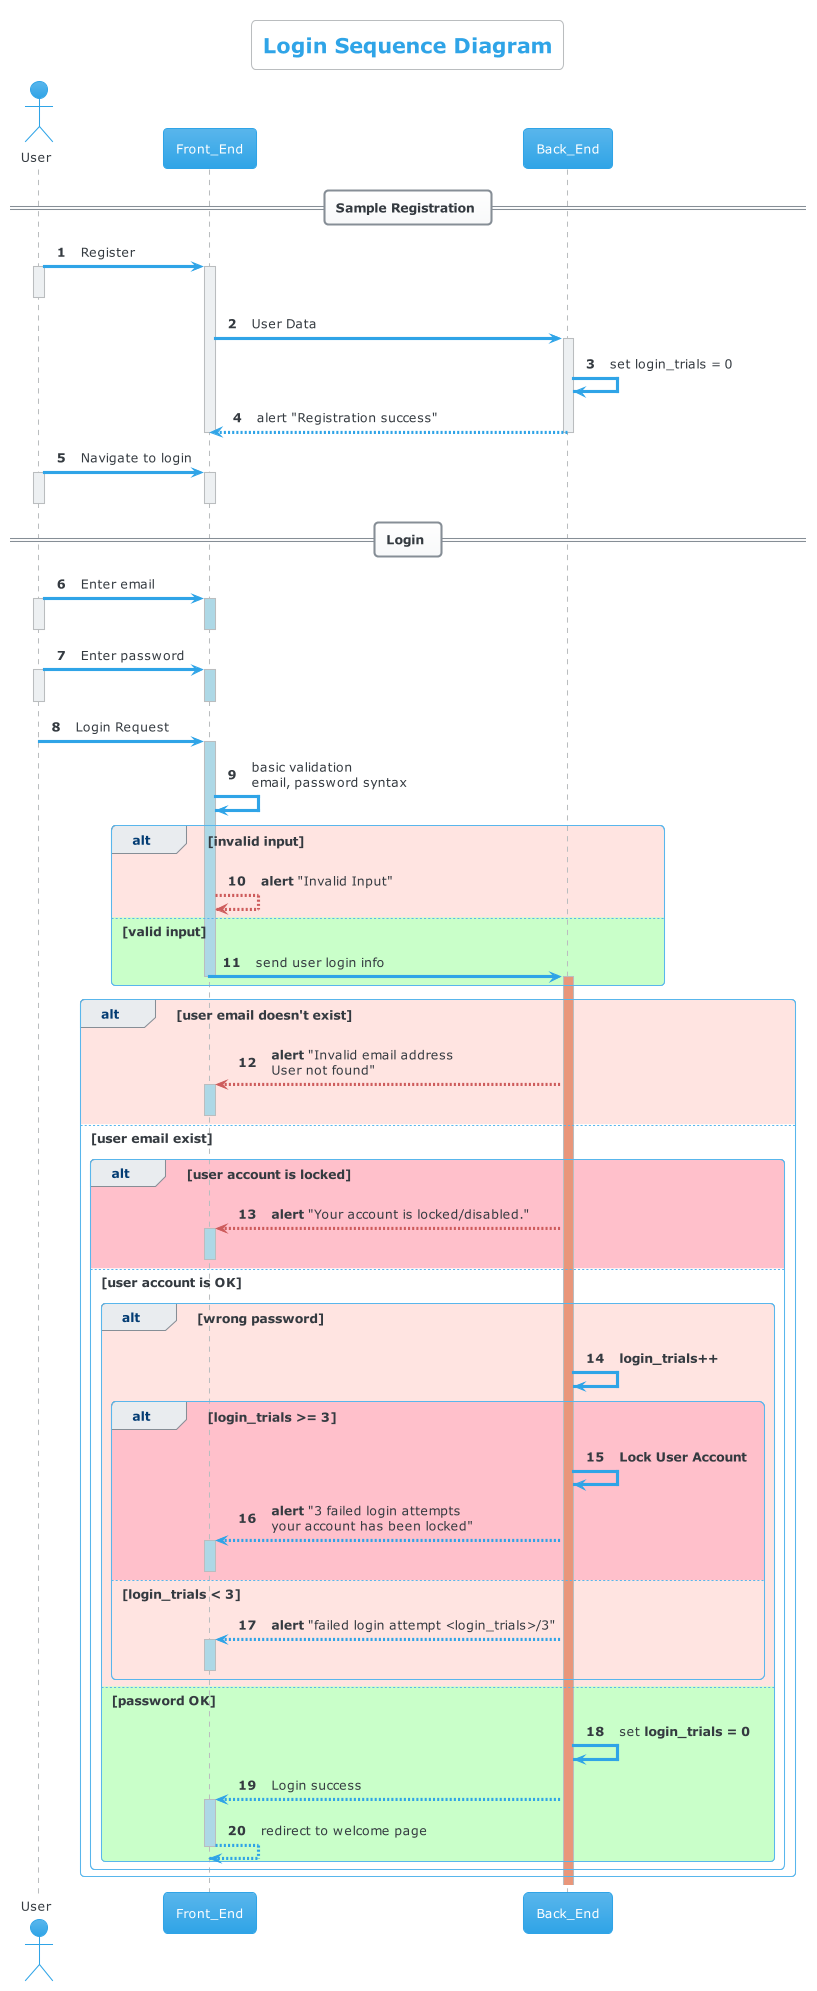

The diagram above was rendered by PlantUML. Its source (embedded in the PNG):
@startuml
'https://plantuml.com/sequence-diagram
'Author: Hossam Elwahsh
!theme cerulean
title Login Sequence Diagram
autonumber
actor User

skinparam backgroundColor #white

== Sample Registration ==
User -> Front_End: Register
activate Front_End
activate User
deactivate User
Front_End -> Back_End: User Data
activate Back_End
Back_End -> Back_End: set login_trials = 0
Back_End --> Front_End: alert "Registration success"
deactivate Back_End
deactivate Front_End

User -> Front_End: Navigate to login
activate Front_End
activate User
deactivate Front_End
deactivate User

== Login ==
User -> Front_End: Enter email
activate Front_End #lightblue
activate User
deactivate Front_End
deactivate User
User -> Front_End: Enter password
activate Front_End #lightblue
deactivate Front_End
activate User
deactivate User

User -> Front_End: Login Request
activate Front_End #lightblue
Front_End -> Front_End: basic validation\nemail, password syntax

alt #mistyrose invalid input
    Front_End -[#indianred]-> Front_End: **alert** "Invalid Input"

else #technology valid input
    Front_End -> Back_End: send user login info

    deactivate Front_End #lightblue
    activate Back_End #darkSalmon
end

alt #mistyrose user email doesn't exist

Back_End -[#indianred]-> Front_End: **alert** "Invalid email address\nUser not found"
activate Front_End #lightblue
deactivate Front_End

else #white user email exist
    alt #pink user account is locked
    Back_End -[#indianred]-> Front_End: **alert** "Your account is locked/disabled."
    activate Front_End #lightblue
    deactivate Front_End

    else #white user account is OK
        alt #mistyrose wrong password
        Back_End -> Back_End: **login_trials++**

            alt #pink login_trials >= 3
                Back_End -> Back_End: **Lock User Account**
                Back_End --> Front_End: **alert** "3 failed login attempts\nyour account has been locked"
                activate Front_End #lightblue
                deactivate Front_End

            else #mistyrose login_trials < 3
            Back_End --> Front_End: **alert** "failed login attempt <login_trials>/3"
            activate Front_End #lightblue
            deactivate Front_End

            end

        else #technology password OK
            Back_End -> Back_End: set **login_trials = 0**
            Back_End --> Front_End: Login success
            activate Front_End #lightblue
            Front_End --> Front_End: redirect to welcome page
            deactivate Front_End
        end
    end

end

@enduml